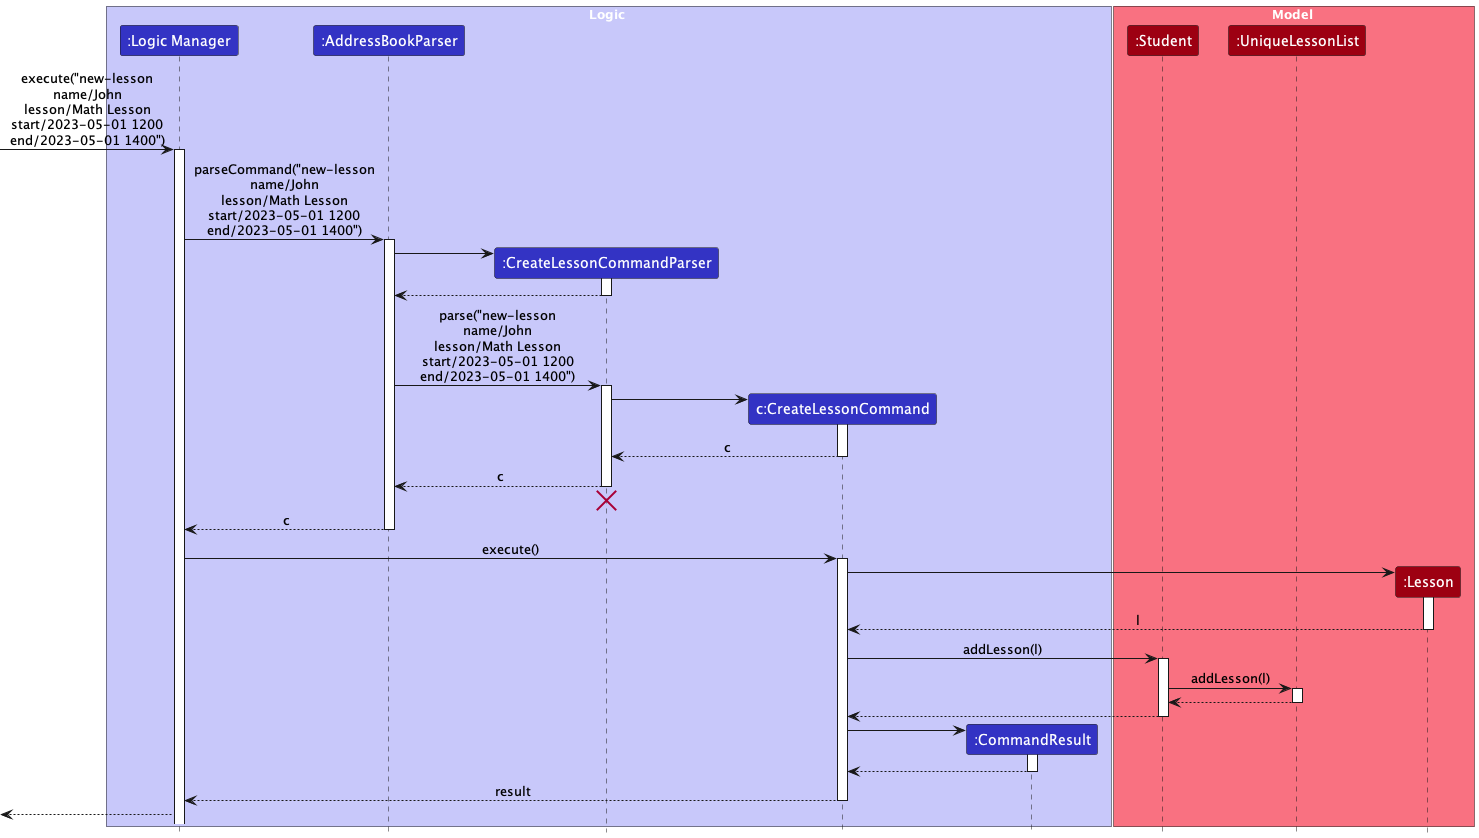

The diagram above was rendered by PlantUML. Its source (embedded in the PNG):
@startuml
!include style.puml

box Logic LOGIC_COLOR_T1
participant ":Logic Manager" as lm LOGIC_COLOR
participant ":AddressBookParser" as abp LOGIC_COLOR
participant ":CreateLessonCommandParser" as clp LOGIC_COLOR
participant "c:CreateLessonCommand" as clc LOGIC_COLOR
participant ":CommandResult" as cr LOGIC_COLOR
end box

box Model MODEL_COLOR_T1
participant ":Student" as s MODEL_COLOR
participant ":UniqueLessonList" as ll MODEL_COLOR
participant ":Lesson" as l MODEL_COLOR
end box

[-> lm : execute("new-lesson\nname/John\nlesson/Math Lesson\nstart/2023-05-01 1200\nend/2023-05-01 1400")
activate lm

lm -> abp : parseCommand("new-lesson\nname/John\nlesson/Math Lesson\nstart/2023-05-01 1200\nend/2023-05-01 1400")
activate abp

create clp
abp -> clp
activate clp

clp --> abp
deactivate clp

abp -> clp : parse("new-lesson\nname/John\nlesson/Math Lesson\nstart/2023-05-01 1200\nend/2023-05-01 1400")
activate clp

create clc
clp -> clc
activate clc

clc --> clp : c
deactivate clc

clp --> abp : c
deactivate clp
'Hidden arrow to position the destroy marker below the end of the activation bar.
clp -[hidden]-> abp
destroy clp

abp --> lm : c
deactivate abp

lm -> clc : execute()
activate clc

create l
clc -> l
activate l

l --> clc : l
deactivate l

clc -> s : addLesson(l)
activate s

s -> ll : addLesson(l)
activate ll

ll --> s
deactivate ll

s --> clc
deactivate s

create cr
clc -> cr
activate cr

cr --> clc
deactivate cr

clc --> lm : result
deactivate clc

[<--lm






@enduml